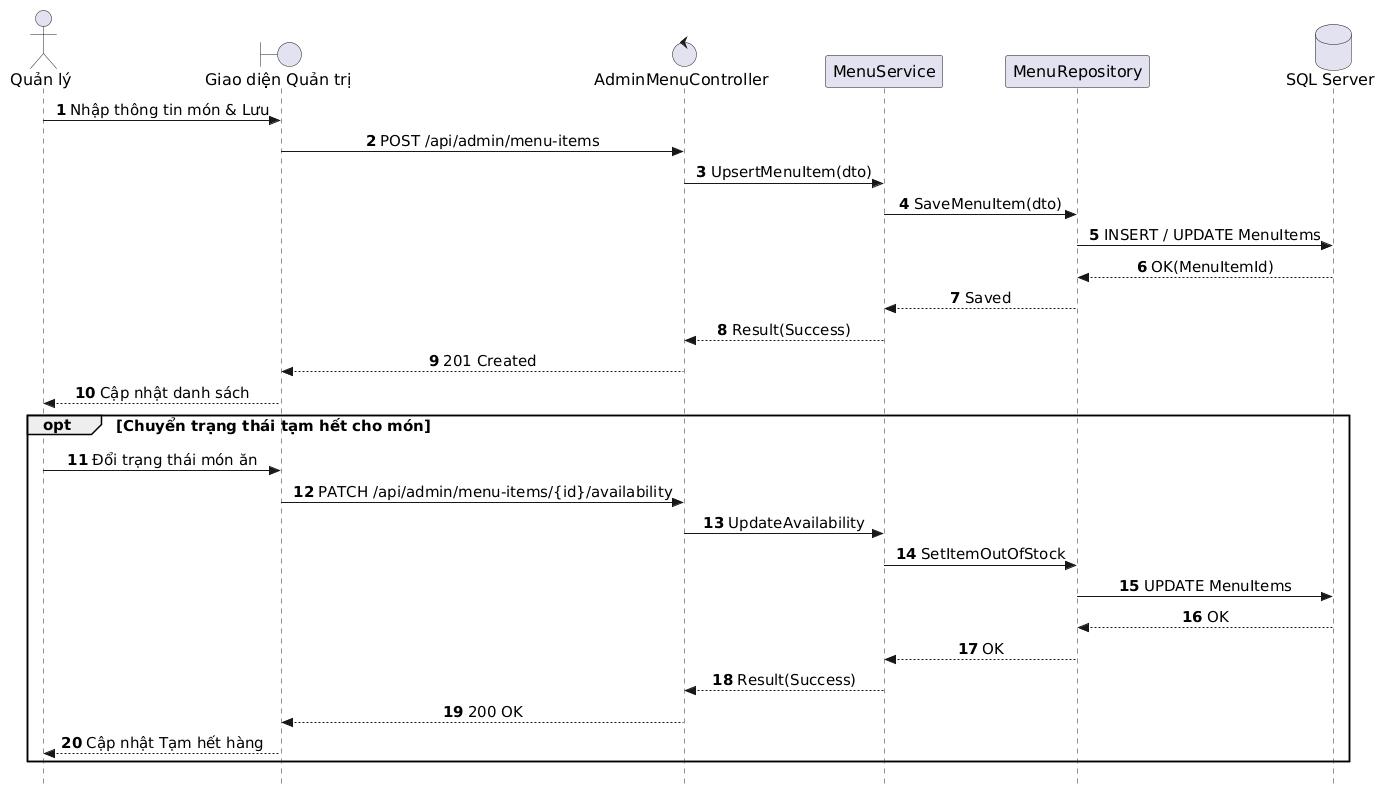

The diagram above was rendered by PlantUML. Its source (embedded in the PNG):
@startuml
autonumber
skinparam style strictuml
skinparam sequenceMessageAlign center
skinparam responseMessageBelowArrow true
skinparam defaultFontName "Segoe UI", Arial, sans-serif
skinparam defaultFontSize 16
skinparam sequenceActorFontSize 16
skinparam sequenceParticipantFontSize 16
skinparam sequenceArrowFontSize 15
skinparam sequenceGroupFontSize 15
skinparam sequenceGroupHeaderFontSize 15

actor "Quản lý" as Manager
boundary "Giao diện Quản trị" as UI
control "AdminMenuController" as Controller
participant "MenuService" as Service
participant "MenuRepository" as Repo
database "SQL Server" as DB

Manager -> UI: Nhập thông tin món & Lưu
UI -> Controller: POST /api/admin/menu-items
Controller -> Service: UpsertMenuItem(dto)
Service -> Repo: SaveMenuItem(dto)
Repo -> DB: INSERT / UPDATE MenuItems
DB --> Repo: OK(MenuItemId)
Repo --> Service: Saved
Service --> Controller: Result(Success)
Controller --> UI: 201 Created
UI --> Manager: Cập nhật danh sách

opt Chuyển trạng thái tạm hết cho món
    Manager -> UI: Đổi trạng thái món ăn
    UI -> Controller: PATCH /api/admin/menu-items/{id}/availability
    Controller -> Service: UpdateAvailability
    Service -> Repo: SetItemOutOfStock
    Repo -> DB: UPDATE MenuItems
    DB --> Repo: OK
    Repo --> Service: OK
    Service --> Controller: Result(Success)
    Controller --> UI: 200 OK
    UI --> Manager: Cập nhật Tạm hết hàng
end
@enduml